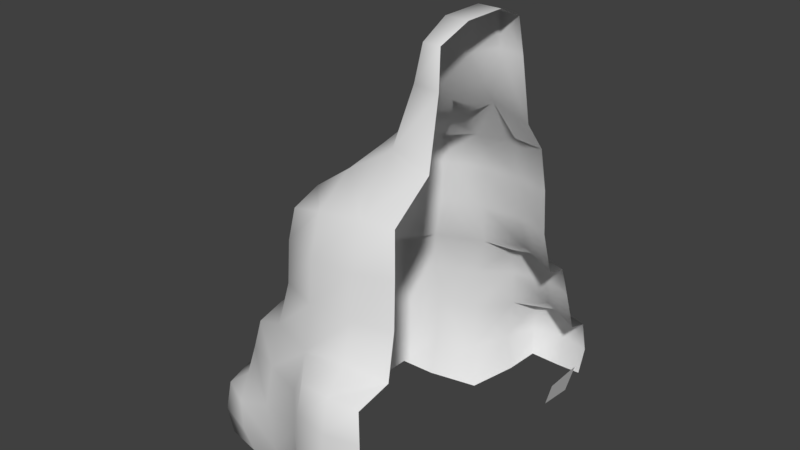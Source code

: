 # Source: BackMoutain.blend  (saved by Blender 2.78.0; exported with 4.5.12 LTS)
import bpy
from mathutils import Matrix  # noqa: F401  (used for matrix-valued properties, if any)

bpy.ops.wm.read_factory_settings(use_empty=True)
scene = bpy.context.scene
scene.name = 'Scene'

# ---- collections
col_collection_1 = bpy.data.collections.new('Collection 1'); scene.collection.children.link(col_collection_1)

# ---- world
world_world = bpy.data.worlds.new('World'); scene.world = world_world
world_world.color = (0.05088, 0.05088, 0.05088)
world_world.use_sun_shadow = False
world_world.sun_shadow_jitter_overblur = 0.0
world_world.cycles.sampling_method = 'MANUAL'

# ---- meshes
me_cube = bpy.data.meshes.new('Cube')
me_cube.from_pydata([(-5.236, -5.108, 1.775), (-5.123, -4.582, 0.2579), (-0.9473, -6.77, 1.786), (-5.013, 4.566, 0.2829), (-5.104, 5.073, 1.782), (-5.162, -5.056, 5.61), (-3.454, -5.573, 5.605), (-3.006, 5.153, 0.1578), (-3.511, 5.703, 1.767), (0.3284, -5.542, 0.4257), (0.5417, 2.346, 17.17), (-1.128, -5.067, -0.09917), (0.9648, 5.244, 1.887), (0.3638, 5.804, 0.3903), (0.2877, 8.644, 0.463), (-4.568, -4.535, 9.244), (-2.991, -5.002, 0.1775), (-2.933, -5.093, 9.248), (-3.458, -5.52, 1.769), (-3.449, 5.69, 5.605), (-5.101, 5.086, 5.605), (-5.111, 5.145, 3.723), (-3.527, 5.774, 3.722), (-0.9467, 7.719, 4.106), (-5.578, 2.945, 7.805), (-3.567, -5.589, 3.722), (-5.548, -5.111, 3.715), (-4.962, 2.927, 11.07), (-0.9427, 8.787, 0.3208), (-0.4752, 2.347, 17.24), (-2.974, -5.432, 7.392), (0.5741, 7.239, 3.708), (-5.655, -1.011, 7.863), (-5.578, -2.986, 7.805), (-5.036, -4.659, 7.395), (-5.111, 2.932, 9.304), (-0.9431, 9.169, 1.712), (-0.8653, 0.9108, 17.33), (-4.287, -4.314, 12.3), (-2.903, -4.487, 12.66), (-5.111, -2.973, 9.304), (-2.933, 5.123, 9.248), (-4.568, 4.534, 9.244), (-5.034, 4.668, 7.394), (-2.974, 5.521, 7.392), (-5.655, 0.9877, 7.863), (-1.008, 5.606, 7.745), (-1.008, -5.503, 7.745), (-2.924, -4.97, 11.07), (0.4351, 7.31, 0.3193), (-5.036, -1.01, 11.08), (-4.962, -2.969, 11.07), (-4.47, -4.49, 11.02), (0.5756, -4.997, 7.393), (0.5756, 5.066, 7.393), (-5.19, -1.01, 9.311), (-4.466, 2.904, 12.62), (-5.19, 0.9869, 9.311), (-1.021, 5.138, 9.299), (-1.021, -5.106, 9.299), (-2.926, 2.923, 13.72), (-2.926, -2.966, 13.72), (-4.466, -2.947, 12.62), (-2.903, 4.483, 12.66), (-4.287, 4.302, 12.3), (0.4914, -4.583, 9.26), (0.4914, 4.59, 9.26), (-4.47, 4.486, 11.02), (-2.924, 4.986, 11.07), (-5.036, 0.9869, 11.08), (-1.025, 4.987, 11.12), (-1.025, -4.97, 11.12), (0.8589, 7.251, 1.787), (-2.429, 7.223, 0.2869), (-2.847, 7.316, 1.778), (-7.165, -4.973, 1.695), (0.4549, -4.493, 11.19), (0.4549, 4.489, 11.19), (-4.498, -1.009, 12.71), (-2.993, -1.01, 14.04), (-4.498, 0.9854, 12.71), (-1.042, 4.479, 12.97), (-1.042, -4.485, 12.97), (-0.9943, -2.922, 14.92), (-1.451, -1.003, 15.45), (-2.993, 0.9866, 14.04), (-1.451, 0.9784, 15.45), (-0.9943, 2.87, 14.92), (0.3029, -4.31, 12.95), (0.5785, -2.904, 14.46), (0.5785, 2.852, 14.46), (0.3029, 4.297, 12.95), (-2.54, 7.308, 3.708), (-0.9473, 7.186, 5.601), (-2.451, 6.827, 5.532), (0.4714, 6.743, 5.532), (-2.292, 6.583, 6.796), (0.3113, 6.499, 6.796), (-0.9506, 6.723, 6.91), (0.431, 8.787, 1.716), (-2.19, 8.637, 0.4602), (-2.332, 8.791, 1.716), (0.3085, 8.644, 3.073), (-0.9428, 8.855, 3.2), (-2.208, 8.649, 3.073), (-7.143, -4.498, 0.2912), (-7.131, -5.019, 3.074), (-2.439, -6.469, 1.803), (0.4535, -6.407, 1.813), (-0.9607, -6.386, 0.3256), (0.2662, -6.349, 0.4929), (-2.466, -6.5, 3.719), (-2.291, -6.248, 0.4488), (-0.9474, -6.826, 3.719), (0.4813, -6.418, 3.719), (0.4583, -6.395, 5.527), (-2.439, -6.476, 5.527), (-0.9473, -6.774, 5.539), (-2.291, -6.328, 6.796), (-0.9506, -6.447, 6.905), (0.3102, -6.248, 6.796), (0.5417, -2.411, 17.17), (-0.8653, -0.9381, 17.33), (-0.4752, -2.412, 17.24), (-0.4044, 0.8843, 19.17), (-0.2897, 2.147, 18.62), (0.4204, 2.147, 18.62), (0.5354, 0.8843, 19.17), (0.4204, -2.209, 18.62), (0.5354, -0.9109, 19.17), (-0.4044, -0.9109, 19.17), (-0.2897, -2.209, 18.62), (-6.675, -4.494, 5.598), (-7.167, -2.969, 5.611), (-8.279, -4.52, 3.228), (-7.156, -4.52, 4.172), (-7.089, 2.931, 1.784), (-6.597, 2.908, 0.297), (-7.683, -2.977, 4.173), (-8.725, -3.064, 3.226), (-8.725, -1.544, 1.693), (-7.687, -0.569, 1.777), (-6.597, 4.489, 1.804), (-7.236, 1.055, 1.781), (-6.698, 1.053, 0.2708), (-6.414, 4.308, 0.4651), (-7.154, -0.569, 0.2689), (-6.623, 4.516, 3.719), (-7.158, 2.93, 3.719), (-7.293, 0.9901, 3.72), (-7.65, -1.029, 3.712), (-8.279, -1.542, 0.2671), (-6.427, -4.337, 6.803), (-6.672, -2.949, 6.932), (-7.169, 0.9869, 5.543), (-6.597, 4.491, 5.527), (-7.089, 2.927, 5.541), (-7.222, -1.011, 5.548), (-6.668, 2.906, 6.928), (-6.421, 4.327, 6.798), (-6.704, 0.9854, 6.95), (-6.708, -1.009, 6.95), (-8.652, -4.493, 1.733), (-9.066, -3.045, 1.712), (-8.652, -3.024, 0.2933), (-8.537, -4.319, 0.4613), (-8.627, -1.693, 3.074)], [], [(8, 7, 3, 4), (8, 4, 21, 22), (0, 26, 106, 75), (33, 32, 161, 153), (0, 18, 25, 26), (25, 18, 107, 111), (18, 16, 112, 107), (22, 19, 94, 92), (16, 18, 0, 1), (53, 47, 119, 120), (46, 54, 97, 98), (26, 25, 6, 5), (44, 46, 98, 96), (106, 26, 135, 134), (21, 4, 142, 147), (22, 21, 20, 19), (75, 106, 134, 162), (26, 5, 132, 135), (6, 25, 111, 116), (11, 9, 110, 109), (34, 33, 153, 152), (105, 75, 162, 165), (5, 6, 30, 34), (19, 20, 43, 44), (32, 45, 160, 161), (16, 11, 109, 112), (12, 13, 49, 72), (20, 21, 147, 155), (4, 3, 145, 142), (47, 53, 65, 59), (30, 47, 59, 17), (44, 43, 42, 41), (46, 44, 41, 58), (54, 46, 58, 66), (33, 34, 15, 40), (45, 32, 55, 57), (24, 45, 57, 35), (34, 30, 17, 15), (43, 24, 35, 42), (58, 41, 68, 70), (41, 42, 67, 68), (66, 58, 70, 77), (57, 55, 50, 69), (15, 17, 48, 52), (35, 57, 69, 27), (42, 35, 27, 67), (55, 40, 51, 50), (40, 15, 52, 51), (59, 65, 76, 71), (32, 33, 40, 55), (68, 67, 64, 63), (52, 48, 39, 38), (67, 27, 56, 64), (50, 51, 62, 78), (71, 76, 88, 82), (48, 71, 82, 39), (70, 68, 63, 81), (77, 70, 81, 91), (51, 52, 38, 62), (69, 50, 78, 80), (17, 59, 71, 48), (39, 61, 62, 38), (60, 63, 64, 56), (61, 79, 78, 62), (85, 60, 56, 80), (87, 81, 63, 60), (82, 83, 61, 39), (89, 83, 82, 88), (83, 84, 79, 61), (86, 87, 60, 85), (87, 90, 91, 81), (84, 83, 123, 122), (84, 86, 85, 79), (79, 85, 80, 78), (87, 86, 37, 29), (27, 69, 80, 56), (23, 31, 102, 103), (73, 74, 101, 100), (74, 92, 104, 101), (23, 92, 94, 93), (31, 23, 93, 95), (93, 94, 96, 98), (95, 93, 98, 97), (8, 22, 92, 74), (19, 44, 96, 94), (7, 8, 74, 73), (36, 28, 100, 101), (99, 36, 103, 102), (28, 36, 99, 14), (36, 101, 104, 103), (92, 23, 103, 104), (45, 24, 158, 160), (5, 34, 152, 132), (24, 43, 159, 158), (43, 20, 155, 159), (1, 0, 75, 105), (110, 108, 2, 109), (107, 2, 113, 111), (109, 2, 107, 112), (2, 108, 114, 113), (113, 114, 115, 117), (111, 113, 117, 116), (117, 115, 120, 119), (116, 117, 119, 118), (47, 30, 118, 119), (30, 6, 116, 118), (10, 29, 125, 126), (122, 123, 131, 130), (86, 84, 122, 37), (83, 89, 121, 123), (90, 87, 29, 10), (124, 127, 126, 125), (127, 124, 130, 129), (129, 130, 131, 128), (29, 37, 124, 125), (37, 122, 130, 124), (123, 121, 128, 131), (142, 136, 148, 147), (146, 141, 143, 144), (137, 136, 142, 145), (144, 143, 136, 137), (143, 141, 150, 149), (136, 143, 149, 148), (135, 138, 139, 134), (149, 150, 157, 154), (148, 149, 154, 156), (147, 148, 156, 155), (150, 138, 133, 157), (138, 135, 132, 133), (141, 146, 151, 140), (155, 156, 158, 159), (157, 133, 153, 161), (133, 132, 152, 153), (154, 157, 161, 160), (156, 154, 160, 158), (163, 164, 165, 162), (140, 151, 164, 163), (140, 163, 139, 166), (163, 162, 134, 139), (138, 150, 166, 139), (150, 141, 140, 166)])
me_cube.polygons.foreach_set('use_smooth', [True] * 141)
_uv = me_cube.uv_layers.new(name='UVMap')
_uv.uv.foreach_set('vector', [0.3001, 0.6067, 0.2995, 0.5088, 0.4002, 0.5085, 0.4005, 0.6067, 0.3001, 0.6067, 0.4005, 0.6067, 0.4009, 0.7048, 0.3007, 0.7047, 0.203, 0.7059, 0.1029, 0.7058, 0.1044, 0.6062, 0.2048, 0.6062, 0.006375, 0.0113, 0.4867, 0.0113, 0.4867, 0.4916, 0.006375, 0.4916, 0.1044, 0.6062, 0.2048, 0.6062, 0.203, 0.7059, 0.1029, 0.7058, 0.203, 0.7059, 0.2048, 0.6062, 0.3053, 0.6061, 0.3032, 0.7061, 0.2048, 0.6062, 0.2067, 0.5064, 0.3074, 0.5061, 0.3053, 0.6061, 0.2982, 0.5053, 0.2988, 0.6033, 0.199, 0.6029, 0.1981, 0.5052, 0.2067, 0.5064, 0.2048, 0.6062, 0.1044, 0.6062, 0.106, 0.5067, 0.006375, 0.0113, 0.4867, 0.0113, 0.4867, 0.4916, 0.006375, 0.4916, 0.006375, 0.0113, 0.4867, 0.0113, 0.4867, 0.4916, 0.006375, 0.4916, 0.1018, 0.5084, 0.2005, 0.5073, 0.2, 0.6057, 0.1016, 0.6066, 0.006375, 0.0113, 0.4867, 0.0113, 0.4867, 0.4916, 0.006375, 0.4916, 0.1044, 0.6062, 0.1029, 0.7058, 0.002721, 0.7057, 0.003995, 0.6063, 0.4009, 0.7048, 0.4005, 0.6067, 0.5009, 0.6066, 0.501, 0.7049, 0.2982, 0.5053, 0.3984, 0.5055, 0.3987, 0.6036, 0.2988, 0.6033, 0.2048, 0.6062, 0.203, 0.7059, 0.1029, 0.7058, 0.1044, 0.6062, 0.1018, 0.5084, 0.1016, 0.6066, 0.003099, 0.6075, 0.0031, 0.5096, 0.2, 0.6057, 0.2005, 0.5073, 0.2993, 0.5062, 0.2985, 0.6048, 0.397, 0.5986, 0.3983, 0.4992, 0.5001, 0.4981, 0.4985, 0.5977, 0.006375, 0.0113, 0.4867, 0.0113, 0.4867, 0.4916, 0.006375, 0.4916, 0.2067, 0.5064, 0.2048, 0.6062, 0.1044, 0.6062, 0.106, 0.5067, 0.1016, 0.6066, 0.2, 0.6057, 0.1995, 0.704, 0.1013, 0.7048, 0.2988, 0.6033, 0.3987, 0.6036, 0.3991, 0.7018, 0.2994, 0.7012, 0.006375, 0.0113, 0.4867, 0.0113, 0.4867, 0.4916, 0.006375, 0.4916, 0.3957, 0.698, 0.397, 0.5986, 0.4985, 0.5977, 0.497, 0.6973, 0.102, 0.5117, 0.1026, 0.6097, 0.001351, 0.6104, 0.0004784, 0.5126, 0.3987, 0.6036, 0.3984, 0.5055, 0.4986, 0.5056, 0.4986, 0.604, 0.4005, 0.6067, 0.4002, 0.5085, 0.5009, 0.5083, 0.5009, 0.6066, 0.2977, 0.7033, 0.3959, 0.7026, 0.3948, 0.8014, 0.2969, 0.8019, 0.1995, 0.704, 0.2977, 0.7033, 0.2969, 0.8019, 0.199, 0.8024, 0.3994, 0.7999, 0.4988, 0.8006, 0.4988, 0.899, 0.3997, 0.898, 0.3, 0.7991, 0.3994, 0.7999, 0.3997, 0.898, 0.3007, 0.8971, 0.2007, 0.7984, 0.3, 0.7991, 0.3007, 0.8971, 0.2016, 0.8961, 0.3991, 0.8037, 0.4984, 0.8044, 0.4972, 0.9038, 0.3981, 0.9028, 0.2004, 0.8022, 0.2997, 0.8029, 0.299, 0.9019, 0.1999, 0.9009, 0.101, 0.8014, 0.2004, 0.8022, 0.1999, 0.9009, 0.1008, 0.8999, 0.1013, 0.7048, 0.1995, 0.704, 0.199, 0.8024, 0.101, 0.8029, 0.001674, 0.8006, 0.101, 0.8014, 0.1008, 0.8999, 0.001742, 0.899, 0.2945, 0.8971, 0.3935, 0.898, 0.3939, 0.9962, 0.2951, 0.995, 0.3935, 0.898, 0.4926, 0.899, 0.4927, 0.9973, 0.3939, 0.9962, 0.2016, 0.8961, 0.3007, 0.8971, 0.3013, 0.995, 0.2024, 0.9938, 0.1997, 0.8969, 0.2987, 0.8977, 0.267, 1.0, 0.2011, 0.9998, 0.101, 0.8029, 0.199, 0.8024, 0.1984, 0.9008, 0.1008, 0.9011, 0.1008, 0.8999, 0.1999, 0.9009, 0.2011, 1.0, 0.1006, 0.9985, 0.001742, 0.899, 0.1008, 0.8999, 0.1006, 0.9985, 0.001809, 0.9973, 0.2982, 0.9006, 0.3973, 0.9002, 0.3973, 0.9994, 0.2676, 0.9992, 0.3973, 0.9002, 0.4964, 0.8998, 0.4964, 0.9992, 0.3973, 0.9994, 0.2969, 0.8019, 0.3948, 0.8014, 0.3938, 0.9002, 0.2961, 0.9005, 0.2997, 0.8029, 0.3991, 0.8037, 0.3981, 0.9028, 0.299, 0.9019, 0.3947, 0.5069, 0.4935, 0.5081, 0.4935, 0.6064, 0.395, 0.605, 0.1008, 0.9011, 0.1984, 0.9008, 0.1979, 0.9991, 0.1005, 0.9992, 0.0008933, 0.5087, 0.0987, 0.5085, 0.09985, 0.606, 0.002308, 0.606, 0.2668, 0.5078, 0.3994, 0.5079, 0.3995, 0.606, 0.29, 0.6025, 0.2961, 0.9005, 0.3938, 0.9002, 0.3927, 0.9989, 0.2953, 0.999, 0.1984, 0.9008, 0.2961, 0.9005, 0.2953, 0.999, 0.1979, 0.9991, 0.2958, 0.5057, 0.3947, 0.5069, 0.395, 0.605, 0.2965, 0.6037, 0.197, 0.5046, 0.2958, 0.5057, 0.2965, 0.6037, 0.1979, 0.6023, 0.3994, 0.5079, 0.4969, 0.5077, 0.497, 0.606, 0.3995, 0.606, 0.194, 0.5087, 0.2683, 0.5077, 0.289, 0.6012, 0.1882, 0.6084, 0.199, 0.8024, 0.2969, 0.8019, 0.2961, 0.9005, 0.1984, 0.9008, 0.4949, 0.7044, 0.3988, 0.7042, 0.3985, 0.606, 0.4948, 0.606, 0.101, 0.7036, 0.003724, 0.7033, 0.002308, 0.606, 0.09985, 0.606, 0.4026, 0.7006, 0.2995, 0.7004, 0.2916, 0.6051, 0.4022, 0.6057, 0.1881, 0.7019, 0.101, 0.7006, 0.09985, 0.6031, 0.1871, 0.6056, 0.006375, 0.0113, 0.4867, 0.0113, 0.4867, 0.4916, 0.006375, 0.4916, 0.006375, 0.0113, 0.4867, 0.0113, 0.4867, 0.4916, 0.006375, 0.4916, 0.006375, 0.0113, 0.4867, 0.0113, 0.4867, 0.4916, 0.006375, 0.4916, 0.006375, 0.0113, 0.4867, 0.0113, 0.4867, 0.4916, 0.006375, 0.4916, 0.006375, 0.0113, 0.4867, 0.0113, 0.4867, 0.4916, -0.003775, 0.4927, 0.006375, 0.0113, 0.4867, 0.0113, 0.4867, 0.4916, 0.006375, 0.4916, 0.2962, 0.8019, 0.3932, 0.8023, 0.3936, 0.9005, 0.2968, 0.8998, 0.006375, 0.0113, 0.4867, 0.0113, 0.4766, 0.4927, 0.006375, 0.4916, 0.2992, 0.7001, 0.1932, 0.7009, 0.1906, 0.6018, 0.2889, 0.6075, 0.1022, 0.8011, 0.1992, 0.8015, 0.2001, 0.8992, 0.1033, 0.8986, 0.0987, 0.5085, 0.1949, 0.5087, 0.1888, 0.608, 0.09985, 0.606, 0.1004, 0.7044, 0.0002244, 0.7042, -0.001184, 0.6069, 0.09924, 0.6069, 0.1988, 0.5091, 0.1997, 0.6068, 0.09924, 0.6069, 0.0981, 0.5093, 0.1997, 0.6068, 0.2005, 0.7045, 0.1004, 0.7044, 0.09924, 0.6069, 0.09792, 0.5051, 0.1981, 0.5052, 0.199, 0.6029, 0.09906, 0.6026, -0.002236, 0.5049, 0.09792, 0.5051, 0.09906, 0.6026, -0.0008281, 0.6022, 0.09906, 0.6026, 0.199, 0.6029, 0.1998, 0.7007, 0.1002, 0.7001, -0.0008281, 0.6022, 0.09906, 0.6026, 0.1002, 0.7001, 0.0005807, 0.6995, 0.3001, 0.6067, 0.3007, 0.7047, 0.2005, 0.7045, 0.1997, 0.6068, 0.2988, 0.6033, 0.2994, 0.7012, 0.1998, 0.7007, 0.199, 0.6029, 0.2995, 0.5088, 0.3001, 0.6067, 0.1997, 0.6068, 0.1988, 0.5091, -0.001184, 0.6069, -0.002593, 0.5096, 0.0981, 0.5093, 0.09924, 0.6069, 0.4004, 0.607, 0.5008, 0.6069, 0.5022, 0.7042, 0.4021, 0.7041, 0.4994, 0.5096, 0.5008, 0.6069, 0.4004, 0.607, 0.3987, 0.5099, -0.001184, 0.6069, 0.09924, 0.6069, 0.1004, 0.7044, 0.0002244, 0.7042, 0.2005, 0.7045, 0.1004, 0.7044, 0.09924, 0.6069, 0.1997, 0.6068, 0.006375, 0.0113, 0.4867, 0.0113, 0.4867, 0.4916, 0.006375, 0.4916, 0.1016, 0.6066, 0.1013, 0.7048, 0.003097, 0.7055, 0.003099, 0.6075, 0.006375, 0.0113, 0.4867, 0.0113, 0.4867, 0.4916, 0.006375, 0.4916, 0.3991, 0.7018, 0.3987, 0.6036, 0.4986, 0.604, 0.4987, 0.7023, 0.3032, 0.7061, 0.203, 0.7059, 0.2048, 0.6062, 0.3053, 0.6061, 0.5087, 0.5056, 0.5061, 0.606, 0.4057, 0.6061, 0.408, 0.5059, 0.3053, 0.6061, 0.4057, 0.6061, 0.4034, 0.7062, 0.3032, 0.7061, 0.408, 0.5059, 0.4057, 0.6061, 0.3053, 0.6061, 0.3074, 0.5061, 0.4057, 0.6061, 0.5061, 0.606, 0.5035, 0.7064, 0.4034, 0.7062, 0.398, 0.5051, 0.4967, 0.5039, 0.4954, 0.6029, 0.3969, 0.6038, 0.2993, 0.5062, 0.398, 0.5051, 0.3969, 0.6038, 0.2985, 0.6048, 0.3969, 0.6038, 0.4954, 0.6029, 0.4941, 0.7019, 0.3959, 0.7026, 0.2985, 0.6048, 0.3969, 0.6038, 0.3959, 0.7026, 0.2977, 0.7033, 0.006375, 0.0113, 0.4867, 0.0113, 0.4867, 0.4916, 0.006375, 0.4916, 0.1995, 0.704, 0.2, 0.6057, 0.2985, 0.6048, 0.2977, 0.7033, 0.006554, 0.898, 0.1033, 0.8986, 0.1045, 0.9961, 0.007969, 0.9953, 0.2968, 0.8998, 0.3936, 0.9005, 0.3939, 0.9986, 0.2974, 0.9978, 0.1992, 0.8015, 0.2962, 0.8019, 0.2968, 0.8998, 0.2001, 0.8992, 0.3932, 0.8023, 0.4902, 0.8027, 0.4903, 0.9011, 0.3936, 0.9005, 0.005139, 0.8007, 0.1022, 0.8011, 0.1033, 0.8986, 0.006554, 0.898, 0.1971, 0.8981, 0.1966, 0.9969, 0.09942, 0.9945, 0.09962, 0.8959, 0.1966, 0.9969, 0.1971, 0.8981, 0.2946, 0.9003, 0.2938, 0.9993, 0.2938, 0.9993, 0.2946, 0.9003, 0.392, 0.9025, 0.391, 1.002, 0.1033, 0.8986, 0.2001, 0.8992, 0.201, 0.997, 0.1045, 0.9961, 0.2001, 0.8992, 0.2968, 0.8998, 0.2974, 0.9978, 0.201, 0.997, 0.3936, 0.9005, 0.4903, 0.9011, 0.4904, 0.9994, 0.3939, 0.9986, 0.001406, 0.6066, 0.1018, 0.6065, 0.1016, 0.7051, 0.001473, 0.7049, 0.3034, 0.5075, 0.3027, 0.6064, 0.2023, 0.6065, 0.2027, 0.5077, 0.102, 0.508, 0.1018, 0.6065, 0.001406, 0.6066, 0.001338, 0.5083, 0.2027, 0.5077, 0.2023, 0.6065, 0.1018, 0.6065, 0.102, 0.508, 0.2023, 0.6065, 0.3027, 0.6064, 0.3019, 0.7054, 0.2018, 0.7052, 0.1018, 0.6065, 0.2023, 0.6065, 0.2018, 0.7052, 0.1016, 0.7051, 0.4772, 0.4387, 0.07776, 0.4381, 0.08177, 0.04264, 0.4823, 0.0424, 0.2018, 0.5059, 0.3019, 0.5061, 0.3012, 0.605, 0.2013, 0.6047, 0.1016, 0.5058, 0.2018, 0.5059, 0.2013, 0.6047, 0.1014, 0.6043, 0.001473, 0.5056, 0.1016, 0.5058, 0.1014, 0.6043, 0.00154, 0.604, 0.3019, 0.5061, 0.4021, 0.5062, 0.4011, 0.6054, 0.3012, 0.605, 0.4021, 0.5062, 0.5023, 0.5063, 0.501, 0.6057, 0.4011, 0.6054, 0.3027, 0.6064, 0.3034, 0.5075, 0.4041, 0.5072, 0.4031, 0.6064, 0.00154, 0.604, 0.1014, 0.6043, 0.1012, 0.7029, 0.001607, 0.7023, 0.3012, 0.605, 0.4011, 0.6054, 0.4001, 0.7045, 0.3005, 0.704, 0.4011, 0.6054, 0.501, 0.6057, 0.4997, 0.7051, 0.4001, 0.7045, 0.2013, 0.6047, 0.3012, 0.605, 0.3005, 0.704, 0.2008, 0.7034, 0.1014, 0.6043, 0.2013, 0.6047, 0.2008, 0.7034, 0.1012, 0.7029, 0.003995, 0.6063, 0.005269, 0.5069, 0.106, 0.5067, 0.1044, 0.6062, 0.4031, 0.6064, 0.4041, 0.5072, 0.5048, 0.5069, 0.5035, 0.6063, 0.4031, 0.6064, 0.5035, 0.6063, 0.5023, 0.7057, 0.4021, 0.7055, 0.003995, 0.6063, 0.1044, 0.6062, 0.1029, 0.7058, 0.002721, 0.7057, 0.4622, 0.4381, 0.06278, 0.4375, 0.06572, 0.04289, 0.4662, 0.04264, 0.3019, 0.7054, 0.3027, 0.6064, 0.4031, 0.6064, 0.4021, 0.7055])
me_cube.use_remesh_preserve_volume = False
me_cube.use_remesh_preserve_attributes = False
me_cube.use_mirror_vertex_groups = False
me_cube.update()

# ---- objects
ob_cube = bpy.data.objects.new('Cube', me_cube)

# ---- transforms, parenting, visibility, modifiers, constraints
ob_cube.location = (0.0, 0.0, 0.0)
ob_cube.lineart.crease_threshold = 0.0

# ---- collection membership
col_collection_1.objects.link(ob_cube)

# ---- scene / render settings (as saved in the file)
scene.frame_start = 1; scene.frame_end = 250; scene.frame_set(1)
scene.render.engine = 'BLENDER_EEVEE_NEXT'
scene.render.resolution_percentage = 50
scene.render.dither_intensity = 0.0
scene.cycles.use_denoising = False
scene.cycles.samples = 128
scene.cycles.sampling_pattern = 'TABULATED_SOBOL'
scene.cycles.light_sampling_threshold = 0.0
scene.cycles.use_adaptive_sampling = False
scene.cycles.use_light_tree = False
scene.cycles.blur_glossy = 0.0
scene.cycles.sample_clamp_indirect = 0.0
scene.view_settings.view_transform = 'Standard'
bpy.context.view_layer.update()

# ---- added for rendering (the .blend has no active camera and no usable light): camera, sun
cam_auto = bpy.data.cameras.new('AutoCamera')
cam_auto.lens = 50.0
cam_auto.sensor_width = 36.0
cam_auto.clip_end = 1000.0
ob_auto_camera = bpy.data.objects.new('AutoCamera', cam_auto)
scene.collection.objects.link(ob_auto_camera)
ob_auto_camera.location = (20.9125, -28.784, 29.5081)
ob_auto_camera.rotation_euler = (1.09748, -7.21219e-08, 0.694738)
scene.camera = ob_auto_camera
light_auto_sun = bpy.data.lights.new('AutoSun', 'SUN')
light_auto_sun.energy = 3.0
light_auto_sun.angle = 0.0523599
ob_auto_sun = bpy.data.objects.new('AutoSun', light_auto_sun)
scene.collection.objects.link(ob_auto_sun)
ob_auto_sun.rotation_euler = (0.872665, 0.174533, 0.523599)
bpy.context.view_layer.update()
